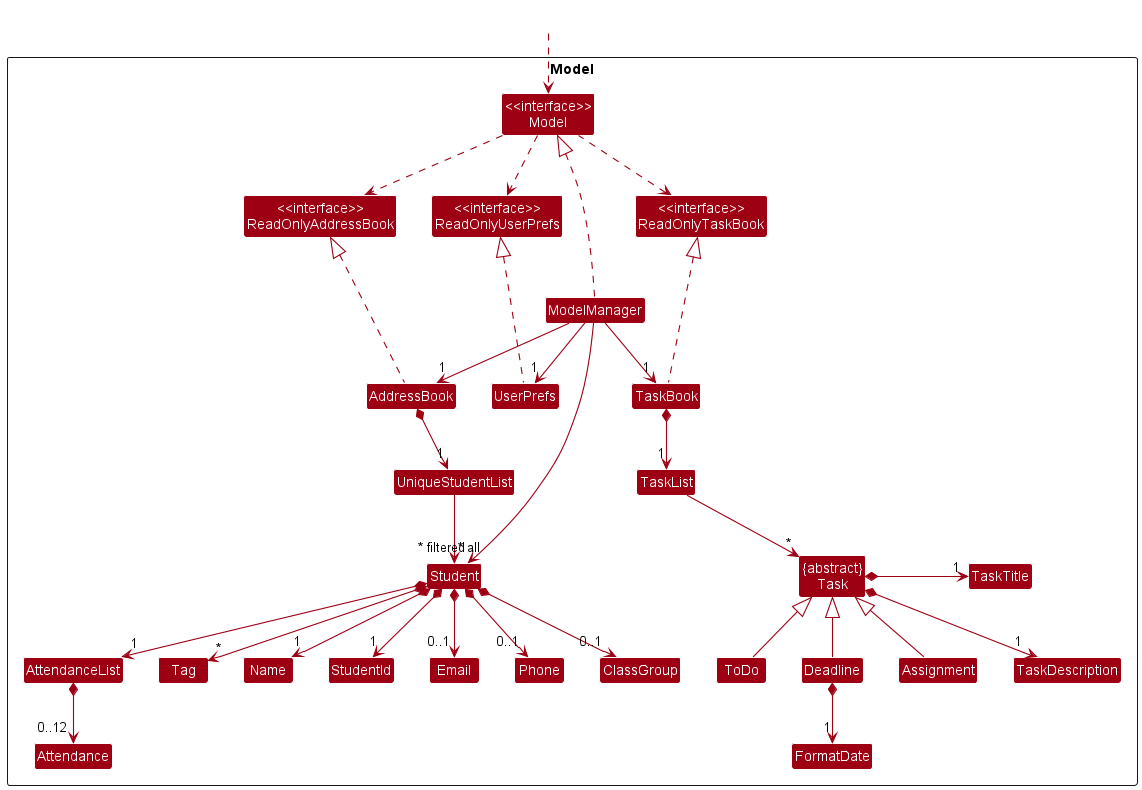

The diagram above was rendered by PlantUML. Its source (embedded in the PNG):
@startuml
!include style.puml
skinparam arrowThickness 1.1
skinparam arrowColor MODEL_COLOR
skinparam classBackgroundColor MODEL_COLOR

Package Model <<Rectangle>>{
Class "<<interface>>\nReadOnlyAddressBook" as ReadOnlyAddressBook
Class "<<interface>>\nReadOnlyTaskBook" as ReadOnlyTaskBook
Class "<<interface>>\nReadOnlyUserPrefs" as ReadOnlyUserPrefs
Class "<<interface>>\nModel" as Model
Class AddressBook
Class TaskBook
Class ModelManager
Class UserPrefs

Class UniqueStudentList
Class Student
Class Name
Class StudentId
Class Email
Class Phone
Class ClassGroup
Class AttendanceList
Class Attendance
Class Tag

Class "{abstract}\nTask" as Task
Class ToDo
Class Deadline
Class Assignment
Class TaskTitle
Class TaskDescription
Class FormatDate
Class TaskList
}

Class HiddenOutside #FFFFFF
HiddenOutside ..> Model

AddressBook .up.|> ReadOnlyAddressBook
TaskBook .up.|> ReadOnlyTaskBook

ModelManager .up..|> Model
Model .down.> ReadOnlyUserPrefs
Model .right> ReadOnlyAddressBook
Model .left.> ReadOnlyTaskBook
ModelManager --> "1" AddressBook
ModelManager -right-> "1" UserPrefs
ModelManager --> "1" TaskBook
UserPrefs .up.|> ReadOnlyUserPrefs

AddressBook *--> "1" UniqueStudentList
UniqueStudentList --> "~* all" Student
Student *--> "1" Name
Student *--> "1" StudentId
Student *--> "0..1" Phone
Student *--> "0..1" Email
Student *--> "0..1" ClassGroup
Student *--> "*" Tag
Student *--> "1" AttendanceList
AttendanceList *--> "0..12" Attendance

TaskBook *--> "1" TaskList
TaskList --> "~*" Task
ToDo -up-|> Task
Deadline -up-|> Task
Assignment -up-|> Task

Deadline *--> "1" FormatDate
Task *-right-> "1" TaskTitle
Task *-right-> "1" TaskDescription



ReadOnlyAddressBook -[hidden]right> ReadOnlyUserPrefs
ReadOnlyUserPrefs -[hidden]right-> ReadOnlyTaskBook

AddressBook -[hidden]right> UserPrefs
UserPrefs -[hidden]right-> TaskBook

Name -[hidden]right-> StudentId
StudentId -[hidden]right-> Email
Email -[hidden]right-> Phone
Phone -[hidden]right-> ClassGroup
AttendanceList -[hidden]right-> Tag
ClassGroup -[hidden]right-> AttendanceList

Tag -[hidden]right-> ToDo

TaskTitle -[hidden]down-> TaskDescription

TaskList -[hidden]right-> UniqueStudentList
Task -[hidden]left-> Student

ToDo -[hidden]right-> Deadline
Deadline -[hidden]right-> Assignment

ModelManager -->"~* filtered" Student
@enduml